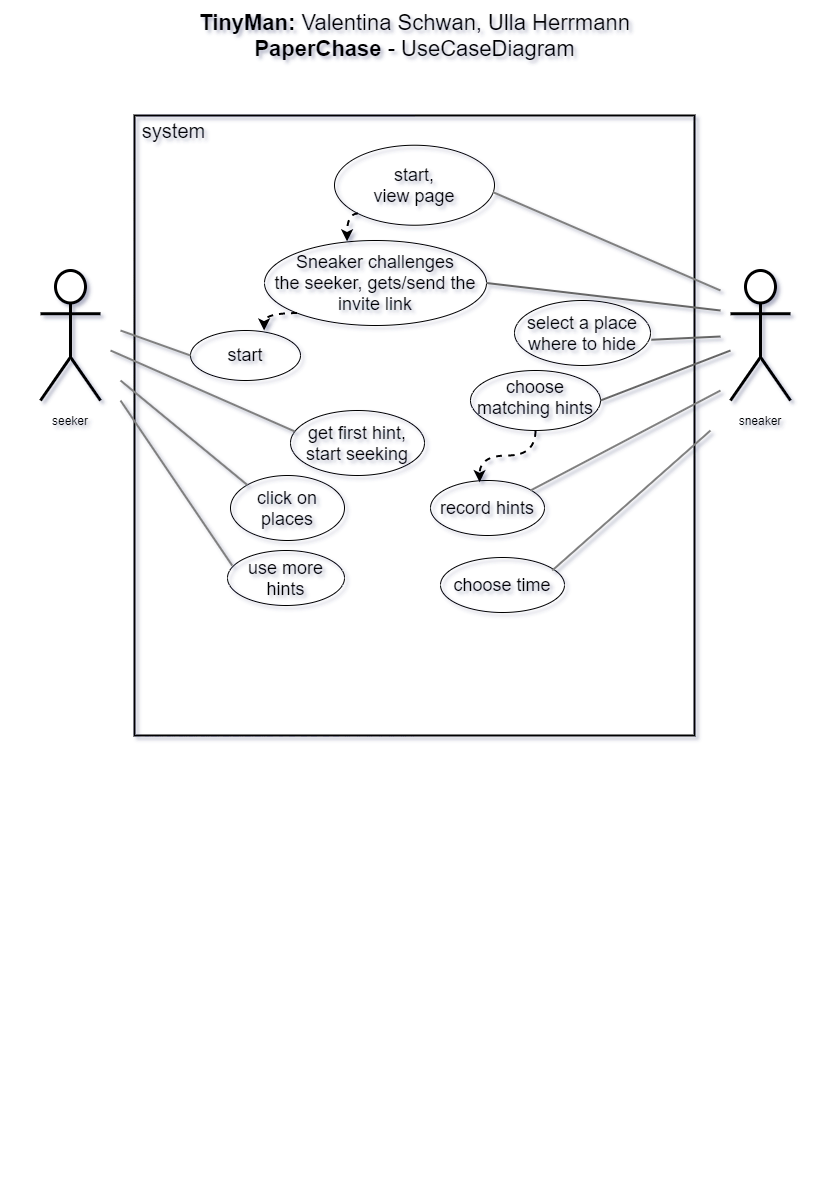

The diagram above was exported from draw.io. Its source (the exported page's mxGraphModel, read from the mxfile embedded in the PNG):
<mxGraphModel dx="1185" dy="685" grid="1" gridSize="10" guides="1" tooltips="1" connect="1" arrows="1" fold="1" page="1" pageScale="1" pageWidth="827" pageHeight="1169" math="0" shadow="1">
  <root>
    <mxCell id="WIyWlLk6GJQsqaUBKTNV-0" />
    <mxCell id="WIyWlLk6GJQsqaUBKTNV-1" parent="WIyWlLk6GJQsqaUBKTNV-0" />
    <mxCell id="YeSid-z8YhByjk1iUW77-0" value="&lt;font style=&quot;font-size: 22px&quot;&gt;&lt;b&gt;TinyMan: &lt;/b&gt;Valentina Schwan, Ulla Herrmann&lt;br&gt;&lt;b&gt;PaperChase&lt;/b&gt; - UseCaseDiagram&lt;/font&gt;" style="text;html=1;align=center;verticalAlign=middle;resizable=0;points=[];autosize=1;" vertex="1" parent="WIyWlLk6GJQsqaUBKTNV-1">
      <mxGeometry x="189" y="15" width="450" height="40" as="geometry" />
    </mxCell>
    <mxCell id="YeSid-z8YhByjk1iUW77-6" value="" style="group;strokeColor=#000000;strokeWidth=2;fillColor=none;gradientColor=none;" vertex="1" connectable="0" parent="WIyWlLk6GJQsqaUBKTNV-1">
      <mxGeometry x="134" y="115" width="560" height="620" as="geometry" />
    </mxCell>
    <mxCell id="YeSid-z8YhByjk1iUW77-7" value="" style="rounded=0;whiteSpace=wrap;html=1;strokeColor=#000000;fillColor=none;" vertex="1" parent="YeSid-z8YhByjk1iUW77-6">
      <mxGeometry width="560" height="620" as="geometry" />
    </mxCell>
    <mxCell id="YeSid-z8YhByjk1iUW77-8" value="&lt;font style=&quot;font-size: 20px&quot;&gt;system&lt;/font&gt;" style="text;html=1;strokeColor=none;fillColor=none;align=center;verticalAlign=middle;whiteSpace=wrap;rounded=0;" vertex="1" parent="YeSid-z8YhByjk1iUW77-6">
      <mxGeometry width="79.05882352941175" height="29.72972972972973" as="geometry" />
    </mxCell>
    <mxCell id="YeSid-z8YhByjk1iUW77-34" style="edgeStyle=orthogonalEdgeStyle;curved=1;orthogonalLoop=1;jettySize=auto;html=1;exitX=0;exitY=1;exitDx=0;exitDy=0;entryX=0.372;entryY=0.01;entryDx=0;entryDy=0;entryPerimeter=0;strokeWidth=2;dashed=1;" edge="1" parent="YeSid-z8YhByjk1iUW77-6" source="YeSid-z8YhByjk1iUW77-10" target="YeSid-z8YhByjk1iUW77-15">
      <mxGeometry relative="1" as="geometry" />
    </mxCell>
    <mxCell id="YeSid-z8YhByjk1iUW77-10" value="&lt;font style=&quot;font-size: 18px&quot;&gt;start,&lt;br&gt;view page&lt;/font&gt;" style="ellipse;whiteSpace=wrap;html=1;strokeColor=#000000;fillColor=none;" vertex="1" parent="YeSid-z8YhByjk1iUW77-6">
      <mxGeometry x="200" y="29.73" width="160" height="80" as="geometry" />
    </mxCell>
    <mxCell id="YeSid-z8YhByjk1iUW77-33" style="edgeStyle=orthogonalEdgeStyle;curved=1;orthogonalLoop=1;jettySize=auto;html=1;exitX=0;exitY=1;exitDx=0;exitDy=0;entryX=0.669;entryY=0;entryDx=0;entryDy=0;entryPerimeter=0;strokeWidth=2;dashed=1;" edge="1" parent="YeSid-z8YhByjk1iUW77-6" source="YeSid-z8YhByjk1iUW77-15" target="YeSid-z8YhByjk1iUW77-31">
      <mxGeometry relative="1" as="geometry" />
    </mxCell>
    <mxCell id="YeSid-z8YhByjk1iUW77-15" value="&lt;font style=&quot;font-size: 18px&quot;&gt;Sneaker challenges&lt;br&gt;the seeker, gets/send the invite link&lt;/font&gt;" style="ellipse;whiteSpace=wrap;html=1;strokeColor=#000000;fillColor=none;gradientColor=none;" vertex="1" parent="YeSid-z8YhByjk1iUW77-6">
      <mxGeometry x="130" y="125" width="222" height="85" as="geometry" />
    </mxCell>
    <mxCell id="YeSid-z8YhByjk1iUW77-16" value="&lt;font style=&quot;font-size: 18px&quot;&gt;select a place where to hide&lt;/font&gt;" style="ellipse;whiteSpace=wrap;html=1;strokeColor=#000000;fillColor=none;gradientColor=none;" vertex="1" parent="YeSid-z8YhByjk1iUW77-6">
      <mxGeometry x="380" y="185" width="136" height="65" as="geometry" />
    </mxCell>
    <mxCell id="YeSid-z8YhByjk1iUW77-23" style="edgeStyle=orthogonalEdgeStyle;orthogonalLoop=1;jettySize=auto;html=1;exitX=0.5;exitY=1;exitDx=0;exitDy=0;entryX=0.431;entryY=0.03;entryDx=0;entryDy=0;entryPerimeter=0;strokeWidth=2;curved=1;dashed=1;" edge="1" parent="YeSid-z8YhByjk1iUW77-6" source="YeSid-z8YhByjk1iUW77-17" target="YeSid-z8YhByjk1iUW77-22">
      <mxGeometry relative="1" as="geometry" />
    </mxCell>
    <mxCell id="YeSid-z8YhByjk1iUW77-17" value="&lt;font style=&quot;font-size: 18px&quot;&gt;choose matching hints&lt;/font&gt;" style="ellipse;whiteSpace=wrap;html=1;strokeColor=#000000;fillColor=none;gradientColor=none;spacingTop=-6;" vertex="1" parent="YeSid-z8YhByjk1iUW77-6">
      <mxGeometry x="336" y="255" width="130" height="60" as="geometry" />
    </mxCell>
    <mxCell id="YeSid-z8YhByjk1iUW77-22" value="&lt;font style=&quot;font-size: 18px&quot;&gt;record hints&lt;/font&gt;" style="ellipse;whiteSpace=wrap;html=1;strokeColor=#000000;fillColor=none;gradientColor=none;" vertex="1" parent="YeSid-z8YhByjk1iUW77-6">
      <mxGeometry x="296" y="365" width="114" height="55" as="geometry" />
    </mxCell>
    <mxCell id="YeSid-z8YhByjk1iUW77-25" value="&lt;font style=&quot;font-size: 18px&quot;&gt;choose time&lt;/font&gt;" style="ellipse;whiteSpace=wrap;html=1;strokeColor=#000000;fillColor=none;gradientColor=none;" vertex="1" parent="YeSid-z8YhByjk1iUW77-6">
      <mxGeometry x="306" y="442" width="124" height="55" as="geometry" />
    </mxCell>
    <mxCell id="YeSid-z8YhByjk1iUW77-29" value="&lt;font style=&quot;font-size: 18px&quot;&gt;get first hint, start seeking&lt;/font&gt;" style="ellipse;whiteSpace=wrap;html=1;strokeColor=#000000;fillColor=none;" vertex="1" parent="YeSid-z8YhByjk1iUW77-6">
      <mxGeometry x="156" y="295" width="134" height="65" as="geometry" />
    </mxCell>
    <mxCell id="YeSid-z8YhByjk1iUW77-31" value="&lt;font style=&quot;font-size: 18px&quot;&gt;start&lt;br&gt;&lt;/font&gt;" style="ellipse;whiteSpace=wrap;html=1;strokeColor=#000000;fillColor=none;" vertex="1" parent="YeSid-z8YhByjk1iUW77-6">
      <mxGeometry x="56" y="215" width="110" height="50" as="geometry" />
    </mxCell>
    <mxCell id="YeSid-z8YhByjk1iUW77-35" value="&lt;font style=&quot;font-size: 18px&quot;&gt;click on places&lt;/font&gt;" style="ellipse;whiteSpace=wrap;html=1;strokeColor=#000000;fillColor=none;gradientColor=none;" vertex="1" parent="YeSid-z8YhByjk1iUW77-6">
      <mxGeometry x="96" y="360" width="114" height="65" as="geometry" />
    </mxCell>
    <mxCell id="YeSid-z8YhByjk1iUW77-37" value="&lt;span style=&quot;font-size: 18px&quot;&gt;use more hints&lt;/span&gt;" style="ellipse;whiteSpace=wrap;html=1;strokeColor=#000000;fillColor=none;gradientColor=none;" vertex="1" parent="YeSid-z8YhByjk1iUW77-6">
      <mxGeometry x="93" y="435" width="117" height="55" as="geometry" />
    </mxCell>
    <mxCell id="YeSid-z8YhByjk1iUW77-9" value="&lt;br&gt;" style="shape=umlActor;verticalLabelPosition=bottom;labelBackgroundColor=#ffffff;verticalAlign=top;html=1;strokeWidth=3;" vertex="1" parent="WIyWlLk6GJQsqaUBKTNV-1">
      <mxGeometry x="40" y="270" width="60" height="130" as="geometry" />
    </mxCell>
    <mxCell id="YeSid-z8YhByjk1iUW77-12" value="&lt;br&gt;" style="shape=umlActor;verticalLabelPosition=bottom;labelBackgroundColor=#ffffff;verticalAlign=top;html=1;strokeWidth=3;" vertex="1" parent="WIyWlLk6GJQsqaUBKTNV-1">
      <mxGeometry x="730" y="270" width="60" height="130" as="geometry" />
    </mxCell>
    <mxCell id="YeSid-z8YhByjk1iUW77-13" value="seeker" style="text;html=1;strokeColor=none;fillColor=none;align=center;verticalAlign=middle;whiteSpace=wrap;rounded=0;" vertex="1" parent="WIyWlLk6GJQsqaUBKTNV-1">
      <mxGeometry x="50" y="410" width="40" height="20" as="geometry" />
    </mxCell>
    <mxCell id="YeSid-z8YhByjk1iUW77-14" value="sneaker" style="text;html=1;strokeColor=none;fillColor=none;align=center;verticalAlign=middle;whiteSpace=wrap;rounded=0;" vertex="1" parent="WIyWlLk6GJQsqaUBKTNV-1">
      <mxGeometry x="740" y="410" width="40" height="20" as="geometry" />
    </mxCell>
    <mxCell id="YeSid-z8YhByjk1iUW77-18" value="" style="endArrow=none;html=1;strokeColor=#666666;exitX=1.006;exitY=0.604;exitDx=0;exitDy=0;strokeWidth=2;exitPerimeter=0;" edge="1" parent="WIyWlLk6GJQsqaUBKTNV-1" source="YeSid-z8YhByjk1iUW77-16">
      <mxGeometry width="50" height="50" relative="1" as="geometry">
        <mxPoint x="460" y="350" as="sourcePoint" />
        <mxPoint x="720" y="336" as="targetPoint" />
      </mxGeometry>
    </mxCell>
    <mxCell id="YeSid-z8YhByjk1iUW77-20" value="" style="endArrow=none;html=1;strokeColor=#666666;strokeWidth=2;entryX=1;entryY=0.5;entryDx=0;entryDy=0;" edge="1" parent="WIyWlLk6GJQsqaUBKTNV-1" target="YeSid-z8YhByjk1iUW77-15">
      <mxGeometry width="50" height="50" relative="1" as="geometry">
        <mxPoint x="720" y="310" as="sourcePoint" />
        <mxPoint x="510" y="300" as="targetPoint" />
      </mxGeometry>
    </mxCell>
    <mxCell id="YeSid-z8YhByjk1iUW77-21" value="" style="endArrow=none;html=1;strokeColor=#666666;strokeWidth=2;exitX=1;exitY=0.5;exitDx=0;exitDy=0;" edge="1" parent="WIyWlLk6GJQsqaUBKTNV-1" source="YeSid-z8YhByjk1iUW77-17">
      <mxGeometry width="50" height="50" relative="1" as="geometry">
        <mxPoint x="460" y="350" as="sourcePoint" />
        <mxPoint x="730" y="350" as="targetPoint" />
      </mxGeometry>
    </mxCell>
    <mxCell id="YeSid-z8YhByjk1iUW77-24" value="" style="endArrow=none;html=1;strokeWidth=2;strokeColor=#808080;" edge="1" parent="WIyWlLk6GJQsqaUBKTNV-1">
      <mxGeometry width="50" height="50" relative="1" as="geometry">
        <mxPoint x="530" y="490" as="sourcePoint" />
        <mxPoint x="720" y="390" as="targetPoint" />
      </mxGeometry>
    </mxCell>
    <mxCell id="YeSid-z8YhByjk1iUW77-27" value="" style="endArrow=none;html=1;strokeColor=#808080;strokeWidth=2;exitX=0.901;exitY=0.236;exitDx=0;exitDy=0;exitPerimeter=0;" edge="1" parent="WIyWlLk6GJQsqaUBKTNV-1" source="YeSid-z8YhByjk1iUW77-25">
      <mxGeometry width="50" height="50" relative="1" as="geometry">
        <mxPoint x="460" y="510" as="sourcePoint" />
        <mxPoint x="710" y="430" as="targetPoint" />
      </mxGeometry>
    </mxCell>
    <mxCell id="YeSid-z8YhByjk1iUW77-28" value="" style="endArrow=none;html=1;strokeColor=#808080;strokeWidth=2;exitX=0.031;exitY=0.321;exitDx=0;exitDy=0;exitPerimeter=0;" edge="1" parent="WIyWlLk6GJQsqaUBKTNV-1" source="YeSid-z8YhByjk1iUW77-29">
      <mxGeometry width="50" height="50" relative="1" as="geometry">
        <mxPoint x="620.038" y="621.6800000000001" as="sourcePoint" />
        <mxPoint x="110" y="350" as="targetPoint" />
      </mxGeometry>
    </mxCell>
    <mxCell id="YeSid-z8YhByjk1iUW77-30" value="" style="endArrow=none;html=1;strokeColor=#808080;strokeWidth=2;entryX=0.991;entryY=0.587;entryDx=0;entryDy=0;entryPerimeter=0;" edge="1" parent="WIyWlLk6GJQsqaUBKTNV-1" target="YeSid-z8YhByjk1iUW77-10">
      <mxGeometry width="50" height="50" relative="1" as="geometry">
        <mxPoint x="720" y="290" as="sourcePoint" />
        <mxPoint x="510" y="380" as="targetPoint" />
      </mxGeometry>
    </mxCell>
    <mxCell id="YeSid-z8YhByjk1iUW77-32" value="" style="endArrow=none;html=1;strokeColor=#808080;strokeWidth=2;exitX=0;exitY=0.5;exitDx=0;exitDy=0;" edge="1" parent="WIyWlLk6GJQsqaUBKTNV-1" source="YeSid-z8YhByjk1iUW77-31">
      <mxGeometry width="50" height="50" relative="1" as="geometry">
        <mxPoint x="460" y="440" as="sourcePoint" />
        <mxPoint x="120" y="330" as="targetPoint" />
      </mxGeometry>
    </mxCell>
    <mxCell id="YeSid-z8YhByjk1iUW77-36" value="" style="endArrow=none;html=1;strokeWidth=2;exitX=0;exitY=0;exitDx=0;exitDy=0;strokeColor=#808080;" edge="1" parent="WIyWlLk6GJQsqaUBKTNV-1" source="YeSid-z8YhByjk1iUW77-35">
      <mxGeometry width="50" height="50" relative="1" as="geometry">
        <mxPoint x="460" y="420" as="sourcePoint" />
        <mxPoint x="120" y="380" as="targetPoint" />
      </mxGeometry>
    </mxCell>
    <mxCell id="YeSid-z8YhByjk1iUW77-38" value="" style="endArrow=none;html=1;strokeColor=#808080;strokeWidth=2;exitX=0.04;exitY=0.273;exitDx=0;exitDy=0;exitPerimeter=0;" edge="1" parent="WIyWlLk6GJQsqaUBKTNV-1" source="YeSid-z8YhByjk1iUW77-37">
      <mxGeometry width="50" height="50" relative="1" as="geometry">
        <mxPoint x="460" y="420" as="sourcePoint" />
        <mxPoint x="120" y="400" as="targetPoint" />
      </mxGeometry>
    </mxCell>
  </root>
</mxGraphModel>